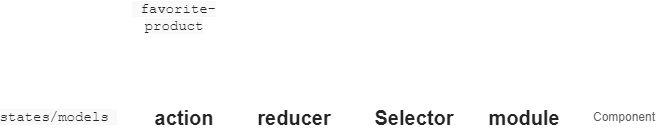

The diagram above was exported from draw.io. Its source (the exported page's mxGraphModel, read from the mxfile embedded in the PNG):
<mxGraphModel dx="786" dy="511" grid="1" gridSize="10" guides="1" tooltips="1" connect="1" arrows="1" fold="1" page="1" pageScale="1" pageWidth="850" pageHeight="1100" math="0" shadow="0">
  <root>
    <mxCell id="0" />
    <mxCell id="1" parent="0" />
    <mxCell id="c-1ZV3eGMzXLSj5ywE6z-2" value="&lt;span id=&quot;docs-internal-guid-c8ac723c-7fff-67bf-d2d2-f48536fbec44&quot;&gt;&lt;span style=&quot;font-size: 10.5pt; font-family: &amp;quot;Courier New&amp;quot;, monospace; color: rgb(36, 36, 36); background-color: rgb(249, 249, 249); font-variant-numeric: normal; font-variant-east-asian: normal; font-variant-alternates: normal; font-variant-position: normal; vertical-align: baseline; white-space-collapse: preserve;&quot;&gt;states/models &lt;/span&gt;&lt;/span&gt;" style="text;html=1;align=center;verticalAlign=middle;whiteSpace=wrap;rounded=0;" vertex="1" parent="1">
      <mxGeometry x="90" y="180" width="60" height="30" as="geometry" />
    </mxCell>
    <mxCell id="c-1ZV3eGMzXLSj5ywE6z-3" value="&lt;span id=&quot;docs-internal-guid-ac520947-7fff-9859-375a-e960f3f8c602&quot;&gt;&lt;span style=&quot;font-size: 10.5pt; font-family: &amp;quot;Courier New&amp;quot;, monospace; color: rgb(36, 36, 36); background-color: rgb(249, 249, 249); font-variant-numeric: normal; font-variant-east-asian: normal; font-variant-alternates: normal; font-variant-position: normal; vertical-align: baseline; white-space-collapse: preserve;&quot;&gt;&amp;nbsp;favorite-product&lt;/span&gt;&lt;/span&gt;" style="text;html=1;align=center;verticalAlign=middle;whiteSpace=wrap;rounded=0;" vertex="1" parent="1">
      <mxGeometry x="210" y="80" width="60" height="30" as="geometry" />
    </mxCell>
    <mxCell id="c-1ZV3eGMzXLSj5ywE6z-4" value="&lt;span id=&quot;docs-internal-guid-1fbeba7b-7fff-be33-efeb-5096d3f82dd7&quot;&gt;&lt;span style=&quot;font-size: 15pt; font-family: Arial, sans-serif; color: rgb(36, 36, 36); background-color: rgb(255, 255, 255); font-weight: 700; font-variant-numeric: normal; font-variant-east-asian: normal; font-variant-alternates: normal; font-variant-position: normal; vertical-align: baseline; white-space-collapse: preserve;&quot;&gt;action&lt;/span&gt;&lt;/span&gt;" style="text;html=1;align=center;verticalAlign=middle;whiteSpace=wrap;rounded=0;" vertex="1" parent="1">
      <mxGeometry x="220" y="180" width="60" height="30" as="geometry" />
    </mxCell>
    <mxCell id="c-1ZV3eGMzXLSj5ywE6z-5" value="&lt;span id=&quot;docs-internal-guid-cf6f9e32-7fff-ff66-55ef-f3f973803466&quot;&gt;&lt;span style=&quot;font-size: 15pt; font-family: Arial, sans-serif; color: rgb(36, 36, 36); background-color: rgb(255, 255, 255); font-weight: 700; font-variant-numeric: normal; font-variant-east-asian: normal; font-variant-alternates: normal; font-variant-position: normal; vertical-align: baseline; white-space-collapse: preserve;&quot;&gt;reducer&lt;/span&gt;&lt;/span&gt;" style="text;html=1;align=center;verticalAlign=middle;whiteSpace=wrap;rounded=0;" vertex="1" parent="1">
      <mxGeometry x="330" y="180" width="60" height="30" as="geometry" />
    </mxCell>
    <mxCell id="c-1ZV3eGMzXLSj5ywE6z-6" value="&lt;span id=&quot;docs-internal-guid-6f8ce7ed-7fff-36da-5bfa-c478ae17e42b&quot;&gt;&lt;span style=&quot;font-size: 15pt; font-family: Arial, sans-serif; color: rgb(36, 36, 36); background-color: rgb(255, 255, 255); font-weight: 700; font-variant-numeric: normal; font-variant-east-asian: normal; font-variant-alternates: normal; font-variant-position: normal; vertical-align: baseline; white-space-collapse: preserve;&quot;&gt;Selector&lt;/span&gt;&lt;/span&gt;" style="text;html=1;align=center;verticalAlign=middle;whiteSpace=wrap;rounded=0;" vertex="1" parent="1">
      <mxGeometry x="450" y="180" width="60" height="30" as="geometry" />
    </mxCell>
    <mxCell id="c-1ZV3eGMzXLSj5ywE6z-7" value="&lt;span id=&quot;docs-internal-guid-3fa233b2-7fff-8cb2-8f47-b9e2ba67c759&quot;&gt;&lt;span style=&quot;font-size: 15pt; font-family: Arial, sans-serif; color: rgb(36, 36, 36); background-color: rgb(255, 255, 255); font-weight: 700; font-variant-numeric: normal; font-variant-east-asian: normal; font-variant-alternates: normal; font-variant-position: normal; vertical-align: baseline; white-space-collapse: preserve;&quot;&gt;module&lt;/span&gt;&lt;/span&gt;" style="text;html=1;align=center;verticalAlign=middle;whiteSpace=wrap;rounded=0;" vertex="1" parent="1">
      <mxGeometry x="560" y="180" width="60" height="30" as="geometry" />
    </mxCell>
    <mxCell id="c-1ZV3eGMzXLSj5ywE6z-8" value="&lt;span id=&quot;docs-internal-guid-e767aa79-7fff-d1fd-4a8c-2d2075f76091&quot;&gt;&lt;span style=&quot;font-family: Arial, sans-serif; color: rgb(89, 89, 89); background-color: transparent; font-variant-numeric: normal; font-variant-east-asian: normal; font-variant-alternates: normal; font-variant-position: normal; vertical-align: baseline; white-space-collapse: preserve;&quot;&gt;&lt;font&gt;Component&lt;/font&gt;&lt;/span&gt;&lt;/span&gt;" style="text;html=1;align=center;verticalAlign=middle;whiteSpace=wrap;rounded=0;" vertex="1" parent="1">
      <mxGeometry x="660" y="180" width="60" height="30" as="geometry" />
    </mxCell>
  </root>
</mxGraphModel>